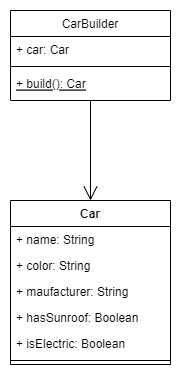

The diagram above was exported from draw.io. Its source (the exported page's mxGraphModel, read from the mxfile embedded in the PNG):
<mxGraphModel dx="648" dy="1500" grid="1" gridSize="10" guides="1" tooltips="1" connect="1" arrows="1" fold="1" page="1" pageScale="1" pageWidth="827" pageHeight="1169" math="0" shadow="0">
  <root>
    <mxCell id="WIyWlLk6GJQsqaUBKTNV-0" />
    <mxCell id="WIyWlLk6GJQsqaUBKTNV-1" parent="WIyWlLk6GJQsqaUBKTNV-0" />
    <mxCell id="zkfFHV4jXpPFQw0GAbJ--6" value="CarBuilder" style="swimlane;fontStyle=0;align=center;verticalAlign=top;childLayout=stackLayout;horizontal=1;startSize=26;horizontalStack=0;resizeParent=1;resizeLast=0;collapsible=1;marginBottom=0;rounded=0;shadow=0;strokeWidth=1;" parent="WIyWlLk6GJQsqaUBKTNV-1" vertex="1">
      <mxGeometry x="120" y="360" width="160" height="90" as="geometry">
        <mxRectangle x="130" y="380" width="160" height="26" as="alternateBounds" />
      </mxGeometry>
    </mxCell>
    <mxCell id="zkfFHV4jXpPFQw0GAbJ--7" value="+ car: Car" style="text;align=left;verticalAlign=top;spacingLeft=4;spacingRight=4;overflow=hidden;rotatable=0;points=[[0,0.5],[1,0.5]];portConstraint=eastwest;" parent="zkfFHV4jXpPFQw0GAbJ--6" vertex="1">
      <mxGeometry y="26" width="160" height="26" as="geometry" />
    </mxCell>
    <mxCell id="zkfFHV4jXpPFQw0GAbJ--9" value="" style="line;html=1;strokeWidth=1;align=left;verticalAlign=middle;spacingTop=-1;spacingLeft=3;spacingRight=3;rotatable=0;labelPosition=right;points=[];portConstraint=eastwest;" parent="zkfFHV4jXpPFQw0GAbJ--6" vertex="1">
      <mxGeometry y="52" width="160" height="8" as="geometry" />
    </mxCell>
    <mxCell id="zkfFHV4jXpPFQw0GAbJ--10" value="+ build(): Car" style="text;align=left;verticalAlign=top;spacingLeft=4;spacingRight=4;overflow=hidden;rotatable=0;points=[[0,0.5],[1,0.5]];portConstraint=eastwest;fontStyle=4" parent="zkfFHV4jXpPFQw0GAbJ--6" vertex="1">
      <mxGeometry y="60" width="160" height="26" as="geometry" />
    </mxCell>
    <mxCell id="HsaR7kLA7dsjE4QcGpEV-1" value="Car" style="swimlane;fontStyle=1;align=center;verticalAlign=top;childLayout=stackLayout;horizontal=1;startSize=26;horizontalStack=0;resizeParent=1;resizeParentMax=0;resizeLast=0;collapsible=1;marginBottom=0;whiteSpace=wrap;html=1;" vertex="1" parent="WIyWlLk6GJQsqaUBKTNV-1">
      <mxGeometry x="120" y="550" width="160" height="164" as="geometry" />
    </mxCell>
    <mxCell id="HsaR7kLA7dsjE4QcGpEV-2" value="+ name: String" style="text;strokeColor=none;fillColor=none;align=left;verticalAlign=top;spacingLeft=4;spacingRight=4;overflow=hidden;rotatable=0;points=[[0,0.5],[1,0.5]];portConstraint=eastwest;whiteSpace=wrap;html=1;" vertex="1" parent="HsaR7kLA7dsjE4QcGpEV-1">
      <mxGeometry y="26" width="160" height="26" as="geometry" />
    </mxCell>
    <mxCell id="HsaR7kLA7dsjE4QcGpEV-5" value="+ color: String" style="text;strokeColor=none;fillColor=none;align=left;verticalAlign=top;spacingLeft=4;spacingRight=4;overflow=hidden;rotatable=0;points=[[0,0.5],[1,0.5]];portConstraint=eastwest;whiteSpace=wrap;html=1;" vertex="1" parent="HsaR7kLA7dsjE4QcGpEV-1">
      <mxGeometry y="52" width="160" height="26" as="geometry" />
    </mxCell>
    <mxCell id="HsaR7kLA7dsjE4QcGpEV-6" value="+ maufacturer: String" style="text;strokeColor=none;fillColor=none;align=left;verticalAlign=top;spacingLeft=4;spacingRight=4;overflow=hidden;rotatable=0;points=[[0,0.5],[1,0.5]];portConstraint=eastwest;whiteSpace=wrap;html=1;" vertex="1" parent="HsaR7kLA7dsjE4QcGpEV-1">
      <mxGeometry y="78" width="160" height="26" as="geometry" />
    </mxCell>
    <mxCell id="HsaR7kLA7dsjE4QcGpEV-7" value="+ hasSunroof: Boolean" style="text;strokeColor=none;fillColor=none;align=left;verticalAlign=top;spacingLeft=4;spacingRight=4;overflow=hidden;rotatable=0;points=[[0,0.5],[1,0.5]];portConstraint=eastwest;whiteSpace=wrap;html=1;" vertex="1" parent="HsaR7kLA7dsjE4QcGpEV-1">
      <mxGeometry y="104" width="160" height="26" as="geometry" />
    </mxCell>
    <mxCell id="HsaR7kLA7dsjE4QcGpEV-8" value="+ isElectric: Boolean" style="text;strokeColor=none;fillColor=none;align=left;verticalAlign=top;spacingLeft=4;spacingRight=4;overflow=hidden;rotatable=0;points=[[0,0.5],[1,0.5]];portConstraint=eastwest;whiteSpace=wrap;html=1;" vertex="1" parent="HsaR7kLA7dsjE4QcGpEV-1">
      <mxGeometry y="130" width="160" height="26" as="geometry" />
    </mxCell>
    <mxCell id="HsaR7kLA7dsjE4QcGpEV-3" value="" style="line;strokeWidth=1;fillColor=none;align=left;verticalAlign=middle;spacingTop=-1;spacingLeft=3;spacingRight=3;rotatable=0;labelPosition=right;points=[];portConstraint=eastwest;strokeColor=inherit;" vertex="1" parent="HsaR7kLA7dsjE4QcGpEV-1">
      <mxGeometry y="156" width="160" height="8" as="geometry" />
    </mxCell>
    <mxCell id="HsaR7kLA7dsjE4QcGpEV-10" value="" style="endArrow=open;endFill=1;endSize=12;html=1;rounded=0;" edge="1" parent="WIyWlLk6GJQsqaUBKTNV-1" source="zkfFHV4jXpPFQw0GAbJ--6" target="HsaR7kLA7dsjE4QcGpEV-1">
      <mxGeometry width="160" relative="1" as="geometry">
        <mxPoint x="320" y="540" as="sourcePoint" />
        <mxPoint x="480" y="540" as="targetPoint" />
      </mxGeometry>
    </mxCell>
  </root>
</mxGraphModel>